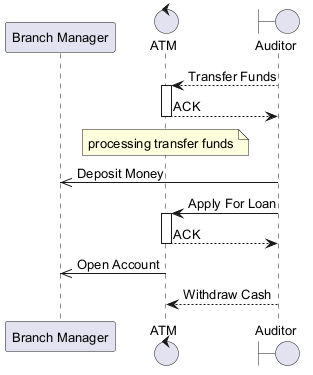

The diagram above was rendered by PlantUML. Its source (embedded in the PNG):
@startuml
skinparam backgroundColor #FFFFFF
skinparam classBackgroundColor #F3E5F5
skinparam classBorderColor #6A1B9A
skinparam defaultFontSize 13
participant "Branch Manager" as BM
control "ATM" as A
boundary "Auditor" as A2
A2 --> A : Transfer Funds
activate A
A --> A2 : ACK
deactivate A
note over A : processing transfer funds
A2 ->> BM : Deposit Money
A2 -> A : Apply For Loan
activate A
A --> A2 : ACK
deactivate A
A ->> BM : Open Account
A2 --> A : Withdraw Cash
@enduml